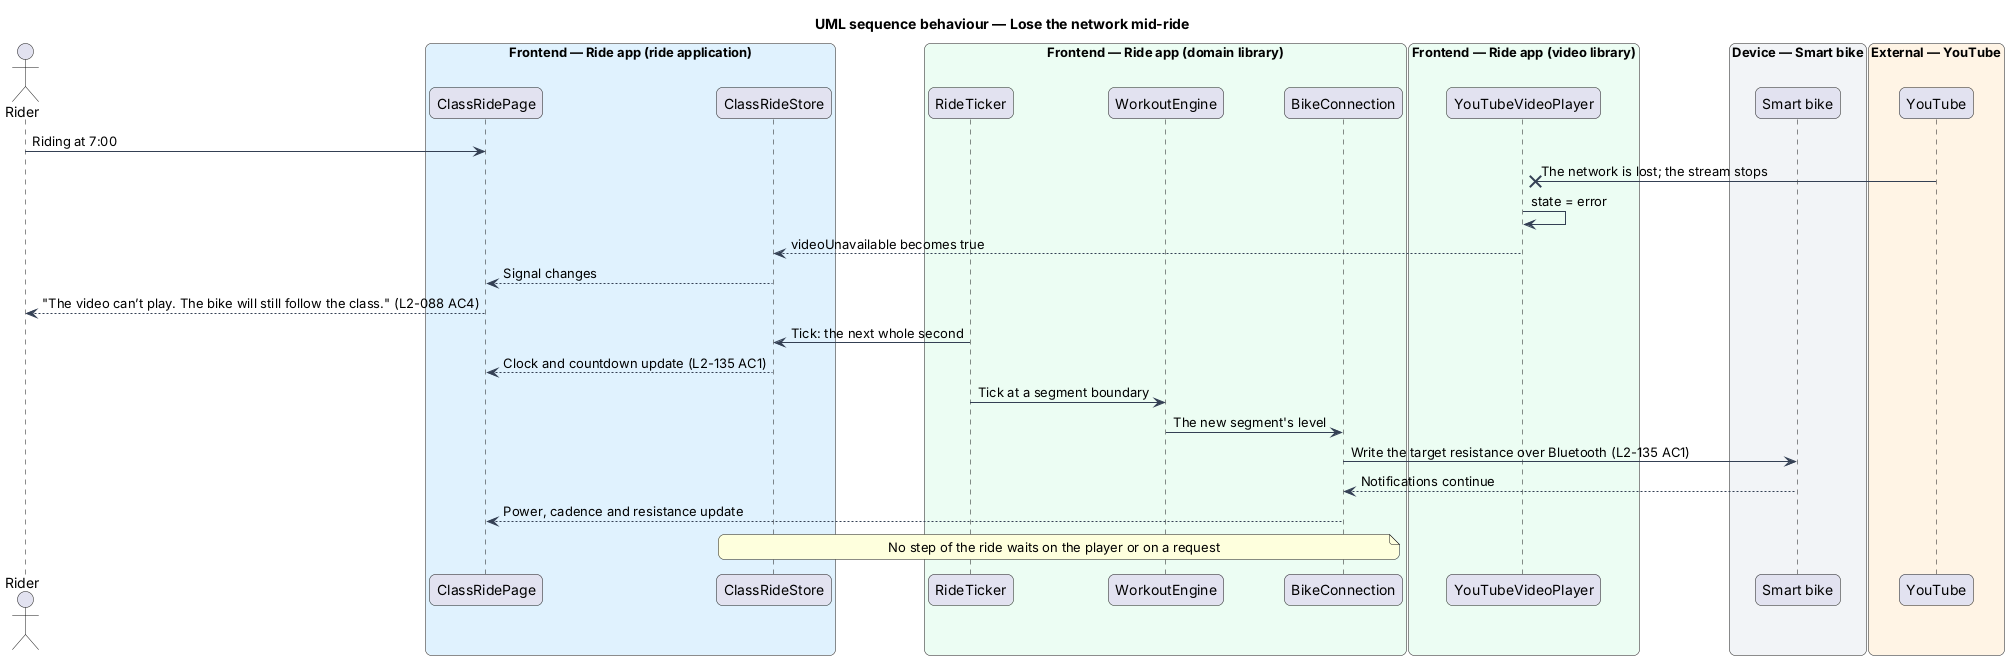

The diagram above was rendered by PlantUML. Its source (embedded in the PNG):
@startuml
title UML sequence behaviour — Lose the network mid-ride
skinparam backgroundColor #FFFFFF
skinparam shadowing false
skinparam roundcorner 12
skinparam defaultFontName Arial
skinparam ArrowColor #344054
skinparam rectangle {
  BorderColor #344054
  FontColor #101828
}
skinparam package {
  BorderColor #667085
  FontColor #101828
  BackgroundColor #F9FAFB
}
actor "Rider" as rider
box "Frontend — Ride app (ride application)" #E0F2FE
  participant "ClassRidePage" as page
  participant "ClassRideStore" as store
end box
box "Frontend — Ride app (domain library)" #ECFDF3
  participant "RideTicker" as ticker
  participant "WorkoutEngine" as engine
  participant "BikeConnection" as conn
end box
box "Frontend — Ride app (video library)" #ECFDF3
  participant "YouTubeVideoPlayer" as player
end box
box "Device — Smart bike" #F2F4F7
  participant "Smart bike" as bike
end box
box "External — YouTube" #FFF4E5
  participant "YouTube" as yt
end box
rider -> page : Riding at 7:00
yt ->x player : The network is lost; the stream stops
player -> player : state = error
player --> store : videoUnavailable becomes true
store --> page : Signal changes
page --> rider : "The video can’t play. The bike will still follow the class." (L2-088 AC4)
ticker -> store : Tick: the next whole second
store --> page : Clock and countdown update (L2-135 AC1)
ticker -> engine : Tick at a segment boundary
engine -> conn : The new segment's level
conn -> bike : Write the target resistance over Bluetooth (L2-135 AC1)
bike --> conn : Notifications continue
conn --> page : Power, cadence and resistance update
note over store, conn : No step of the ride waits on the player or on a request
@enduml